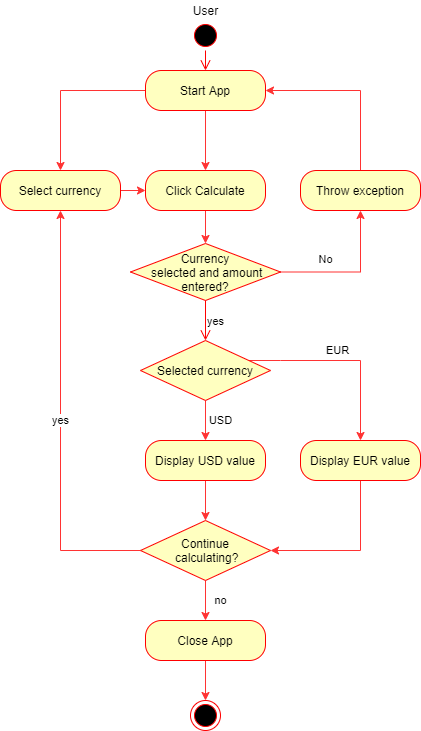

The diagram above was exported from draw.io. Its source (the exported page's mxGraphModel, read from the mxfile embedded in the PNG):
<mxGraphModel dx="1422" dy="705" grid="1" gridSize="10" guides="1" tooltips="1" connect="1" arrows="1" fold="1" page="1" pageScale="1" pageWidth="1169" pageHeight="826" background="#ffffff" math="0" shadow="0">
  <root>
    <mxCell id="0" />
    <mxCell id="1" parent="0" />
    <mxCell id="hBvoD7TZ_-IXKv1wR1Ke-45" value="" style="ellipse;html=1;shape=startState;fillColor=#000000;strokeColor=#ff0000;" vertex="1" parent="1">
      <mxGeometry x="570" y="190" width="30" height="30" as="geometry" />
    </mxCell>
    <mxCell id="hBvoD7TZ_-IXKv1wR1Ke-46" value="" style="edgeStyle=orthogonalEdgeStyle;html=1;verticalAlign=bottom;endArrow=open;endSize=8;strokeColor=#ff0000;" edge="1" source="hBvoD7TZ_-IXKv1wR1Ke-45" parent="1">
      <mxGeometry relative="1" as="geometry">
        <mxPoint x="585" y="240" as="targetPoint" />
      </mxGeometry>
    </mxCell>
    <mxCell id="hBvoD7TZ_-IXKv1wR1Ke-47" value="" style="ellipse;html=1;shape=endState;fillColor=#000000;strokeColor=#ff0000;" vertex="1" parent="1">
      <mxGeometry x="570" y="870" width="30" height="30" as="geometry" />
    </mxCell>
    <mxCell id="hBvoD7TZ_-IXKv1wR1Ke-61" style="edgeStyle=orthogonalEdgeStyle;rounded=0;orthogonalLoop=1;jettySize=auto;html=1;strokeColor=#FF3333;" edge="1" parent="1" source="hBvoD7TZ_-IXKv1wR1Ke-48" target="hBvoD7TZ_-IXKv1wR1Ke-50">
      <mxGeometry relative="1" as="geometry" />
    </mxCell>
    <mxCell id="hBvoD7TZ_-IXKv1wR1Ke-62" style="edgeStyle=orthogonalEdgeStyle;rounded=0;orthogonalLoop=1;jettySize=auto;html=1;entryX=0.5;entryY=0;entryDx=0;entryDy=0;strokeColor=#FF3333;" edge="1" parent="1" source="hBvoD7TZ_-IXKv1wR1Ke-48" target="hBvoD7TZ_-IXKv1wR1Ke-54">
      <mxGeometry relative="1" as="geometry" />
    </mxCell>
    <mxCell id="hBvoD7TZ_-IXKv1wR1Ke-48" value="Start App" style="rounded=1;whiteSpace=wrap;html=1;arcSize=40;fontColor=#000000;fillColor=#ffffc0;strokeColor=#ff0000;" vertex="1" parent="1">
      <mxGeometry x="525" y="240" width="120" height="40" as="geometry" />
    </mxCell>
    <mxCell id="hBvoD7TZ_-IXKv1wR1Ke-63" style="edgeStyle=orthogonalEdgeStyle;rounded=0;orthogonalLoop=1;jettySize=auto;html=1;strokeColor=#FF3333;" edge="1" parent="1" source="hBvoD7TZ_-IXKv1wR1Ke-50" target="hBvoD7TZ_-IXKv1wR1Ke-54">
      <mxGeometry relative="1" as="geometry" />
    </mxCell>
    <mxCell id="hBvoD7TZ_-IXKv1wR1Ke-50" value="Select currency" style="rounded=1;whiteSpace=wrap;html=1;arcSize=40;fontColor=#000000;fillColor=#ffffc0;strokeColor=#ff0000;" vertex="1" parent="1">
      <mxGeometry x="380" y="340" width="120" height="40" as="geometry" />
    </mxCell>
    <mxCell id="hBvoD7TZ_-IXKv1wR1Ke-64" style="edgeStyle=orthogonalEdgeStyle;rounded=0;orthogonalLoop=1;jettySize=auto;html=1;strokeColor=#FF3333;" edge="1" parent="1" source="hBvoD7TZ_-IXKv1wR1Ke-54" target="hBvoD7TZ_-IXKv1wR1Ke-55">
      <mxGeometry relative="1" as="geometry" />
    </mxCell>
    <mxCell id="hBvoD7TZ_-IXKv1wR1Ke-54" value="Click Calculate" style="rounded=1;whiteSpace=wrap;html=1;arcSize=40;fontColor=#000000;fillColor=#ffffc0;strokeColor=#ff0000;" vertex="1" parent="1">
      <mxGeometry x="525" y="340" width="120" height="40" as="geometry" />
    </mxCell>
    <mxCell id="hBvoD7TZ_-IXKv1wR1Ke-72" style="edgeStyle=orthogonalEdgeStyle;rounded=0;orthogonalLoop=1;jettySize=auto;html=1;strokeColor=#FF3333;" edge="1" parent="1" source="hBvoD7TZ_-IXKv1wR1Ke-55" target="hBvoD7TZ_-IXKv1wR1Ke-71">
      <mxGeometry relative="1" as="geometry" />
    </mxCell>
    <mxCell id="hBvoD7TZ_-IXKv1wR1Ke-74" value="No" style="edgeLabel;html=1;align=center;verticalAlign=middle;resizable=0;points=[];" vertex="1" connectable="0" parent="hBvoD7TZ_-IXKv1wR1Ke-72">
      <mxGeometry x="-0.2024" y="-1" relative="1" as="geometry">
        <mxPoint x="-12" y="-14" as="offset" />
      </mxGeometry>
    </mxCell>
    <mxCell id="hBvoD7TZ_-IXKv1wR1Ke-55" value="Currency&lt;br&gt;&amp;nbsp;selected and amount entered?" style="rhombus;whiteSpace=wrap;html=1;fillColor=#ffffc0;strokeColor=#ff0000;" vertex="1" parent="1">
      <mxGeometry x="510" y="413" width="150" height="57" as="geometry" />
    </mxCell>
    <mxCell id="hBvoD7TZ_-IXKv1wR1Ke-57" value="yes" style="edgeStyle=orthogonalEdgeStyle;html=1;align=left;verticalAlign=top;endArrow=open;endSize=8;strokeColor=#ff0000;" edge="1" source="hBvoD7TZ_-IXKv1wR1Ke-55" parent="1" target="hBvoD7TZ_-IXKv1wR1Ke-66">
      <mxGeometry x="-0.6216" relative="1" as="geometry">
        <mxPoint x="585" y="483" as="targetPoint" />
        <mxPoint as="offset" />
      </mxGeometry>
    </mxCell>
    <mxCell id="hBvoD7TZ_-IXKv1wR1Ke-76" value="EUR" style="edgeStyle=orthogonalEdgeStyle;rounded=0;orthogonalLoop=1;jettySize=auto;html=1;strokeColor=#FF3333;" edge="1" parent="1" source="hBvoD7TZ_-IXKv1wR1Ke-66" target="hBvoD7TZ_-IXKv1wR1Ke-75">
      <mxGeometry x="-0.0746" y="10" relative="1" as="geometry">
        <Array as="points">
          <mxPoint x="660" y="530" />
          <mxPoint x="660" y="530" />
        </Array>
        <mxPoint as="offset" />
      </mxGeometry>
    </mxCell>
    <mxCell id="hBvoD7TZ_-IXKv1wR1Ke-77" value="USD" style="edgeStyle=orthogonalEdgeStyle;rounded=0;orthogonalLoop=1;jettySize=auto;html=1;strokeColor=#FF3333;exitX=0.5;exitY=1;exitDx=0;exitDy=0;" edge="1" parent="1" source="hBvoD7TZ_-IXKv1wR1Ke-66" target="hBvoD7TZ_-IXKv1wR1Ke-69">
      <mxGeometry y="15" relative="1" as="geometry">
        <Array as="points" />
        <mxPoint as="offset" />
      </mxGeometry>
    </mxCell>
    <mxCell id="hBvoD7TZ_-IXKv1wR1Ke-66" value="Selected currency" style="rhombus;whiteSpace=wrap;html=1;fillColor=#ffffc0;strokeColor=#ff0000;" vertex="1" parent="1">
      <mxGeometry x="520" y="510" width="130" height="60" as="geometry" />
    </mxCell>
    <mxCell id="hBvoD7TZ_-IXKv1wR1Ke-95" style="edgeStyle=orthogonalEdgeStyle;rounded=0;orthogonalLoop=1;jettySize=auto;html=1;entryX=0.5;entryY=0;entryDx=0;entryDy=0;strokeColor=#FF3333;" edge="1" parent="1" source="hBvoD7TZ_-IXKv1wR1Ke-69" target="hBvoD7TZ_-IXKv1wR1Ke-93">
      <mxGeometry relative="1" as="geometry" />
    </mxCell>
    <mxCell id="hBvoD7TZ_-IXKv1wR1Ke-69" value="Display USD value" style="rounded=1;whiteSpace=wrap;html=1;arcSize=40;fontColor=#000000;fillColor=#ffffc0;strokeColor=#ff0000;" vertex="1" parent="1">
      <mxGeometry x="525" y="610" width="120" height="40" as="geometry" />
    </mxCell>
    <mxCell id="hBvoD7TZ_-IXKv1wR1Ke-73" style="edgeStyle=orthogonalEdgeStyle;rounded=0;orthogonalLoop=1;jettySize=auto;html=1;entryX=1;entryY=0.5;entryDx=0;entryDy=0;strokeColor=#FF3333;" edge="1" parent="1" source="hBvoD7TZ_-IXKv1wR1Ke-71" target="hBvoD7TZ_-IXKv1wR1Ke-48">
      <mxGeometry relative="1" as="geometry">
        <Array as="points">
          <mxPoint x="740" y="260" />
        </Array>
      </mxGeometry>
    </mxCell>
    <mxCell id="hBvoD7TZ_-IXKv1wR1Ke-71" value="Throw exception" style="rounded=1;whiteSpace=wrap;html=1;arcSize=40;fontColor=#000000;fillColor=#ffffc0;strokeColor=#ff0000;" vertex="1" parent="1">
      <mxGeometry x="680" y="340" width="120" height="40" as="geometry" />
    </mxCell>
    <mxCell id="hBvoD7TZ_-IXKv1wR1Ke-94" style="edgeStyle=orthogonalEdgeStyle;rounded=0;orthogonalLoop=1;jettySize=auto;html=1;entryX=1;entryY=0.5;entryDx=0;entryDy=0;strokeColor=#FF3333;" edge="1" parent="1" source="hBvoD7TZ_-IXKv1wR1Ke-75" target="hBvoD7TZ_-IXKv1wR1Ke-93">
      <mxGeometry relative="1" as="geometry">
        <Array as="points">
          <mxPoint x="740" y="720" />
        </Array>
      </mxGeometry>
    </mxCell>
    <mxCell id="hBvoD7TZ_-IXKv1wR1Ke-75" value="Display EUR value" style="rounded=1;whiteSpace=wrap;html=1;arcSize=40;fontColor=#000000;fillColor=#ffffc0;strokeColor=#ff0000;" vertex="1" parent="1">
      <mxGeometry x="680" y="610" width="120" height="40" as="geometry" />
    </mxCell>
    <mxCell id="hBvoD7TZ_-IXKv1wR1Ke-99" value="no" style="edgeStyle=orthogonalEdgeStyle;rounded=0;orthogonalLoop=1;jettySize=auto;html=1;strokeColor=#FF3333;" edge="1" parent="1" source="hBvoD7TZ_-IXKv1wR1Ke-93" target="hBvoD7TZ_-IXKv1wR1Ke-98">
      <mxGeometry y="15" relative="1" as="geometry">
        <mxPoint as="offset" />
      </mxGeometry>
    </mxCell>
    <mxCell id="hBvoD7TZ_-IXKv1wR1Ke-101" value="yes" style="edgeStyle=orthogonalEdgeStyle;rounded=0;orthogonalLoop=1;jettySize=auto;html=1;entryX=0.5;entryY=1;entryDx=0;entryDy=0;strokeColor=#FF3333;" edge="1" parent="1" source="hBvoD7TZ_-IXKv1wR1Ke-93" target="hBvoD7TZ_-IXKv1wR1Ke-50">
      <mxGeometry relative="1" as="geometry" />
    </mxCell>
    <mxCell id="hBvoD7TZ_-IXKv1wR1Ke-93" value="Continue&lt;br&gt;&amp;nbsp;calculating?" style="rhombus;whiteSpace=wrap;html=1;fillColor=#ffffc0;strokeColor=#ff0000;" vertex="1" parent="1">
      <mxGeometry x="520" y="690" width="130" height="60" as="geometry" />
    </mxCell>
    <mxCell id="hBvoD7TZ_-IXKv1wR1Ke-97" value="User" style="text;html=1;align=center;verticalAlign=middle;resizable=0;points=[];autosize=1;" vertex="1" parent="1">
      <mxGeometry x="565" y="170" width="40" height="20" as="geometry" />
    </mxCell>
    <mxCell id="hBvoD7TZ_-IXKv1wR1Ke-100" style="edgeStyle=orthogonalEdgeStyle;rounded=0;orthogonalLoop=1;jettySize=auto;html=1;strokeColor=#FF3333;" edge="1" parent="1" source="hBvoD7TZ_-IXKv1wR1Ke-98" target="hBvoD7TZ_-IXKv1wR1Ke-47">
      <mxGeometry relative="1" as="geometry" />
    </mxCell>
    <mxCell id="hBvoD7TZ_-IXKv1wR1Ke-98" value="Close App" style="rounded=1;whiteSpace=wrap;html=1;arcSize=40;fontColor=#000000;fillColor=#ffffc0;strokeColor=#ff0000;" vertex="1" parent="1">
      <mxGeometry x="525" y="790" width="120" height="40" as="geometry" />
    </mxCell>
  </root>
</mxGraphModel>